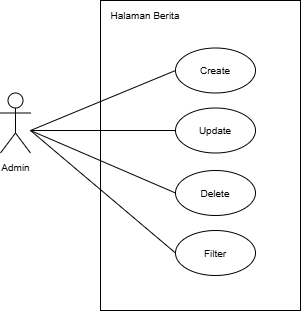

The diagram above was exported from draw.io. Its source (the exported page's mxGraphModel, read from the mxfile embedded in the PNG):
<mxGraphModel dx="817" dy="484" grid="1" gridSize="10" guides="1" tooltips="1" connect="1" arrows="1" fold="1" page="1" pageScale="1" pageWidth="850" pageHeight="1100" math="0" shadow="0">
  <root>
    <mxCell id="0" />
    <mxCell id="1" parent="0" />
    <mxCell id="gFqFmL4OwKuCRg7HJZPS-1" value="" style="rounded=0;whiteSpace=wrap;html=1;" vertex="1" parent="1">
      <mxGeometry x="220" y="150" width="200" height="310" as="geometry" />
    </mxCell>
    <mxCell id="gFqFmL4OwKuCRg7HJZPS-2" value="&lt;span style=&quot;font-size: 10px;&quot;&gt;Admin&lt;/span&gt;" style="shape=umlActor;verticalLabelPosition=bottom;verticalAlign=top;html=1;outlineConnect=0;" vertex="1" parent="1">
      <mxGeometry x="120" y="242.5" width="30" height="60" as="geometry" />
    </mxCell>
    <mxCell id="gFqFmL4OwKuCRg7HJZPS-3" value="&lt;span style=&quot;font-size: 10px;&quot;&gt;Halaman Berita&lt;/span&gt;" style="text;html=1;align=center;verticalAlign=middle;whiteSpace=wrap;rounded=0;" vertex="1" parent="1">
      <mxGeometry x="220" y="150" width="90" height="30" as="geometry" />
    </mxCell>
    <mxCell id="gFqFmL4OwKuCRg7HJZPS-4" value="&lt;div&gt;&lt;span style=&quot;font-size: 10px;&quot;&gt;Update&lt;/span&gt;&lt;/div&gt;" style="ellipse;whiteSpace=wrap;html=1;" vertex="1" parent="1">
      <mxGeometry x="295" y="257.5" width="80" height="45" as="geometry" />
    </mxCell>
    <mxCell id="gFqFmL4OwKuCRg7HJZPS-5" value="&lt;div&gt;&lt;span style=&quot;font-size: 10px;&quot;&gt;Create&lt;/span&gt;&lt;/div&gt;" style="ellipse;whiteSpace=wrap;html=1;" vertex="1" parent="1">
      <mxGeometry x="295" y="197.5" width="80" height="45" as="geometry" />
    </mxCell>
    <mxCell id="gFqFmL4OwKuCRg7HJZPS-7" value="" style="endArrow=none;html=1;rounded=0;entryX=0;entryY=0.5;entryDx=0;entryDy=0;" edge="1" parent="1" target="gFqFmL4OwKuCRg7HJZPS-5">
      <mxGeometry width="50" height="50" relative="1" as="geometry">
        <mxPoint x="150" y="280" as="sourcePoint" />
        <mxPoint x="340" y="310" as="targetPoint" />
      </mxGeometry>
    </mxCell>
    <mxCell id="gFqFmL4OwKuCRg7HJZPS-8" value="" style="endArrow=none;html=1;rounded=0;entryX=0;entryY=0.5;entryDx=0;entryDy=0;" edge="1" parent="1" target="gFqFmL4OwKuCRg7HJZPS-4">
      <mxGeometry width="50" height="50" relative="1" as="geometry">
        <mxPoint x="150" y="280" as="sourcePoint" />
        <mxPoint x="340" y="310" as="targetPoint" />
      </mxGeometry>
    </mxCell>
    <mxCell id="gFqFmL4OwKuCRg7HJZPS-21" value="&lt;div&gt;&lt;span style=&quot;font-size: 10px;&quot;&gt;Delete&lt;/span&gt;&lt;/div&gt;" style="ellipse;whiteSpace=wrap;html=1;" vertex="1" parent="1">
      <mxGeometry x="295" y="320" width="80" height="45" as="geometry" />
    </mxCell>
    <mxCell id="gFqFmL4OwKuCRg7HJZPS-22" value="&lt;div&gt;&lt;span style=&quot;font-size: 10px;&quot;&gt;Filter&lt;/span&gt;&lt;/div&gt;" style="ellipse;whiteSpace=wrap;html=1;" vertex="1" parent="1">
      <mxGeometry x="295" y="380" width="80" height="45" as="geometry" />
    </mxCell>
    <mxCell id="gFqFmL4OwKuCRg7HJZPS-23" value="" style="endArrow=none;html=1;rounded=0;entryX=0;entryY=0.5;entryDx=0;entryDy=0;" edge="1" parent="1" target="gFqFmL4OwKuCRg7HJZPS-21">
      <mxGeometry width="50" height="50" relative="1" as="geometry">
        <mxPoint x="150" y="280" as="sourcePoint" />
        <mxPoint x="345" y="270" as="targetPoint" />
      </mxGeometry>
    </mxCell>
    <mxCell id="gFqFmL4OwKuCRg7HJZPS-24" value="" style="endArrow=none;html=1;rounded=0;entryX=0;entryY=0.5;entryDx=0;entryDy=0;" edge="1" parent="1" target="gFqFmL4OwKuCRg7HJZPS-22">
      <mxGeometry width="50" height="50" relative="1" as="geometry">
        <mxPoint x="150" y="280" as="sourcePoint" />
        <mxPoint x="305" y="350" as="targetPoint" />
      </mxGeometry>
    </mxCell>
  </root>
</mxGraphModel>